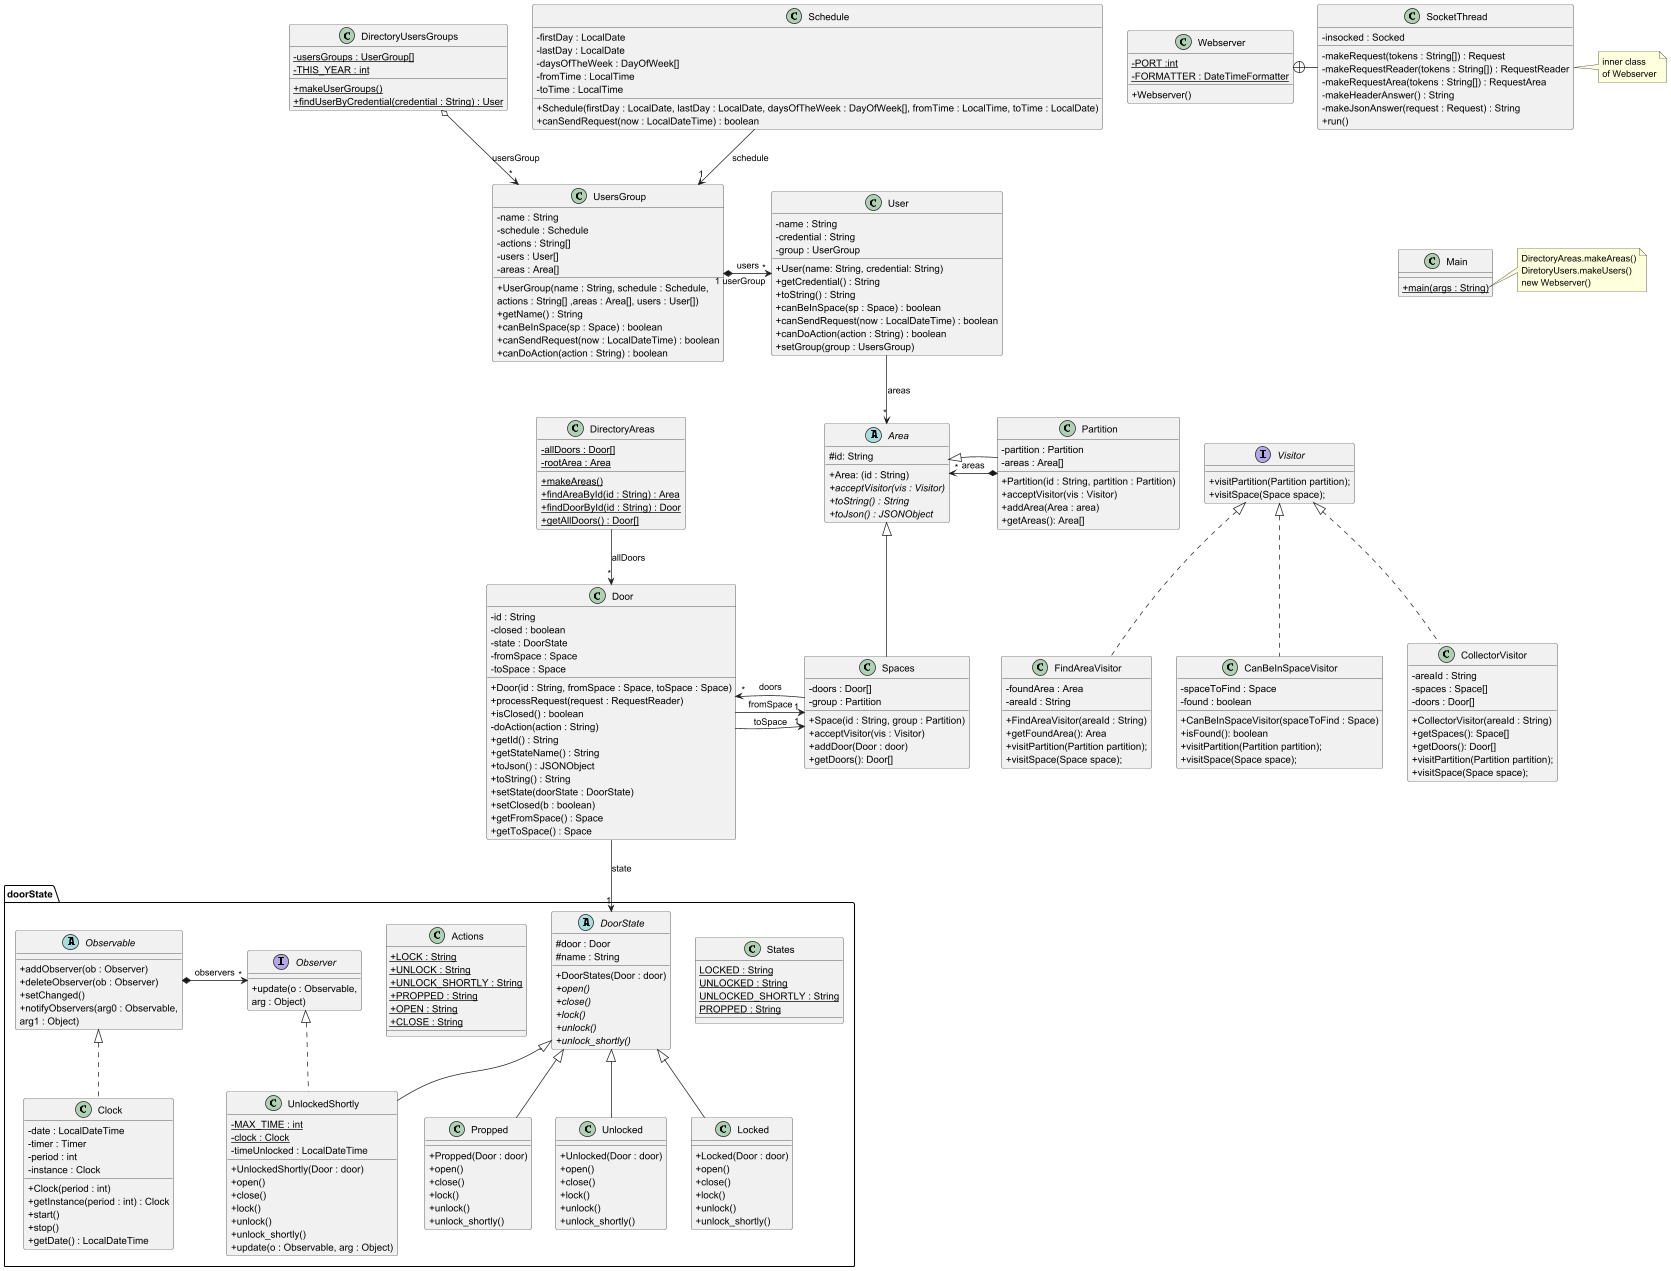

The diagram above was rendered by PlantUML. Its source (embedded in the PNG):
@startuml
'https://plantuml.com/class-diagram
skinparam classAttributeIconSize 0

class Webserver {
- {static} PORT :int
- {static} FORMATTER : DateTimeFormatter
+ Webserver()
}

class SocketThread {
- insocked : Socked
- makeRequest(tokens : String[]) : Request
- makeRequestReader(tokens : String[]) : RequestReader
- makeRequestArea(tokens : String[]) : RequestArea
- makeHeaderAnswer() : String
- makeJsonAnswer(request : Request) : String
+ run()
}

Webserver +-right- SocketThread

note right of SocketThread
inner class
of Webserver
end note

class DirectoryAreas {
- {static} allDoors : Door[]
- {static} rootArea : Area
+ {static} makeAreas()
+ {static} findAreaById(id : String) : Area
+ {static} findDoorById(id : String) : Door
+ {static} getAllDoors() : Door[]
}

DirectoryAreas --> "*" Door : "allDoors"

class DirectoryUsersGroups {
- {static} usersGroups : UserGroup[]
- {static} THIS_YEAR : int
+ {static} makeUserGroups()
+ {static} findUserByCredential(credential : String) : User
}

class UsersGroup {
- name : String
- schedule : Schedule
- actions : String[]
- users : User[]
- areas : Area[]
+ UserGroup(name : String, schedule : Schedule,
actions : String[] ,areas : Area[], users : User[])
+ getName() : String
+ canBeInSpace(sp : Space) : boolean
+ canSendRequest(now : LocalDateTime) : boolean
+ canDoAction(action : String) : boolean
}


Schedule --> "1" UsersGroup : "schedule"
DirectoryUsersGroups o--> "*" UsersGroup : "usersGroup"
UsersGroup "1 userGroup" *--> "*" User : "users"

class Door {
- id : String
- closed : boolean
- state : DoorState
- fromSpace : Space
- toSpace : Space
+ Door(id : String, fromSpace : Space, toSpace : Space)
+ processRequest(request : RequestReader)
+ isClosed() : boolean
- doAction(action : String)
+ getId() : String
+ getStateName() : String
+ toJson() : JSONObject
+ toString() : String
+ setState(doorState : DoorState)
+ setClosed(b : boolean)
+ getFromSpace() : Space
+ getToSpace() : Space
}


class User {
- name : String
- credential : String
- group : UserGroup
+ User(name: String, credential: String)
+ getCredential() : String
+ toString() : String
+ canBeInSpace(sp : Space) : boolean
+ canSendRequest(now : LocalDateTime) : boolean
+ canDoAction(action : String) : boolean
+ setGroup(group : UsersGroup)
}


class Main {
+ {static} main(args : String)
}

note right of Main::main
DirectoryAreas.makeAreas()
DiretoryUsers.makeUsers()
new Webserver()
end note

package doorState <<Folder>> {
    class States {
    {static} LOCKED : String
    {static} UNLOCKED : String
    {static} UNLOCKED_SHORTLY : String
    {static} PROPPED : String
    }

    class Actions {
    + {static} LOCK : String
    + {static} UNLOCK : String
    + {static} UNLOCK_SHORTLY : String
    + {static} PROPPED : String
    + {static} OPEN : String
    + {static} CLOSE : String
    }

    abstract class DoorState {
    # door : Door
    # name : String
    + DoorStates(Door : door)
    + {abstract} open()
    + {abstract} close()
    + {abstract} lock()
    + {abstract} unlock()
    + {abstract} unlock_shortly()
    }

    class Unlocked extends DoorState {
    +Unlocked(Door : door)
    + open()
    + close()
    + lock()
    + unlock()
    + unlock_shortly()
    }

    class Locked extends DoorState {
    + Locked(Door : door)
    + open()
    + close()
    + lock()
    + unlock()
    + unlock_shortly()
    }

    interface Observer {
    +update(o : Observable,
    arg : Object)
    }

    class UnlockedShortly extends DoorState implements Observer {
    - {static} MAX_TIME : int
    - {static} clock : Clock
    - timeUnlocked : LocalDateTime
    + UnlockedShortly(Door : door)
    + open()
    + close()
    + lock()
    + unlock()
    + unlock_shortly()
    + update(o : Observable, arg : Object)
    }

    class Propped extends DoorState  {
    + Propped(Door : door)
    + open()
    + close()
    + lock()
    + unlock()
    + unlock_shortly()
    }

    abstract class Observable {

    +addObserver(ob : Observer)
    +deleteObserver(ob : Observer)
    +setChanged()
    +notifyObservers(arg0 : Observable,
        arg1 : Object)
    }

    class Clock implements Observable {
    - date : LocalDateTime
    - timer : Timer
    - period : int
    -instance : Clock
    + Clock(period : int)
    + getInstance(period : int) : Clock
    + start()
    + stop()
    + getDate() : LocalDateTime
    }
Actions -[hidden]right- DoorState
DoorState -[hidden]right- States
}
Door --> "1" DoorState : "state"

abstract class Area {
#id: String
__
+ Area: (id : String)
+ {abstract} acceptVisitor(vis : Visitor)
+ {abstract} toString() : String
+ {abstract} toJson() : JSONObject
}

class Spaces extends Area{
- doors : Door[]
- group : Partition
+ Space(id : String, group : Partition)
+ acceptVisitor(vis : Visitor)
+ addDoor(Door : door)
+ getDoors(): Door[]
}

class Partition extends Area{
- partition : Partition
- areas : Area[]
__
+ Partition(id : String, partition : Partition)
+ acceptVisitor(vis : Visitor)
+ addArea(Area : area)
+ getAreas(): Area[]
}
interface Visitor {
+ visitPartition(Partition partition);
+ visitSpace(Space space);
}
class FindAreaVisitor implements Visitor {
- foundArea : Area
- areaId : String
+ FindAreaVisitor(areaId : String)
+ getFoundArea(): Area
+ visitPartition(Partition partition);
+ visitSpace(Space space);
}
class CanBeInSpaceVisitor implements Visitor {
- spaceToFind : Space
- found : boolean
+ CanBeInSpaceVisitor(spaceToFind : Space)
+ isFound(): boolean
+ visitPartition(Partition partition);
+ visitSpace(Space space);
}
class CollectorVisitor implements Visitor {
- areaId : String
- spaces : Space[]
- doors : Door[]
+ CollectorVisitor(areaId : String)
+ getSpaces(): Space[]
+ getDoors(): Door[]
+ visitPartition(Partition partition);
+ visitSpace(Space space);
}
class Schedule {
- firstDay : LocalDate
- lastDay : LocalDate
- daysOfTheWeek : DayOfWeek[]
- fromTime : LocalTime
- toTime : LocalTime
+ Schedule(firstDay : LocalDate, lastDay : LocalDate, daysOfTheWeek : DayOfWeek[], fromTime : LocalTime, toTime : LocalDate)
+ canSendRequest(now : LocalDateTime) : boolean
}

Partition *--> "*" Area : areas
User --> "*" Area : "areas"
Spaces --> "*" Door : "doors"
Door --> "1" Spaces : "fromSpace"
Door --> "1" Spaces : "toSpace"
Observable *--> "*" Observer : observers

Observable -[hidden]right- Observer
Spaces -[hidden]right- Door
Partition -[hidden]left- Area
UsersGroup -[hidden]right- User
Partition -[hidden]right- Visitor
SocketThread -[hidden]down- Main

@enduml